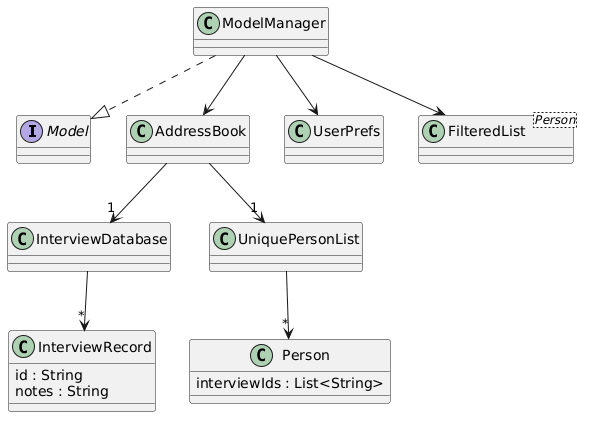

The diagram above was rendered by PlantUML. Its source (embedded in the PNG):
@startuml
interface Model

class ModelManager
class AddressBook
class UserPrefs
class Person {
  interviewIds : List<String>
}
class InterviewDatabase
class InterviewRecord {
  id : String
  notes : String
}
class UniquePersonList
class FilteredPersonList as "FilteredList<Person>"

ModelManager ..|> Model
ModelManager --> AddressBook
ModelManager --> UserPrefs
ModelManager --> FilteredPersonList

AddressBook --> "1" UniquePersonList
AddressBook --> "1" InterviewDatabase

UniquePersonList --> "*" Person
InterviewDatabase --> "*" InterviewRecord
@enduml